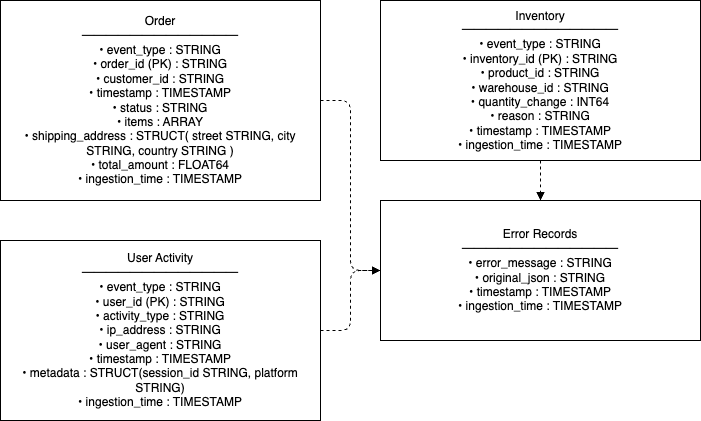

The diagram above was exported from draw.io. Its source (the exported page's mxGraphModel, read from the mxfile embedded in the PNG):
<mxGraphModel dx="1180" dy="709" grid="1" gridSize="10" guides="1" tooltips="1" connect="1" arrows="1" fold="1" page="1" pageScale="1" pageWidth="1169" pageHeight="827" math="0" shadow="0">
  <root>
    <mxCell id="0" />
    <mxCell id="1" parent="0" />
    <mxCell id="order_entity" value="Order&#10;─────────────&#10;• event_type : STRING&#10;• order_id (PK) : STRING&#10;• customer_id : STRING&#10;• timestamp : TIMESTAMP&#10;• status : STRING&#10;• items : ARRAY&lt;STRUCT(product_id STRING, product_name STRING, quantity INT64, price FLOAT64)&gt;&#10;• shipping_address : STRUCT( street STRING, city STRING, country STRING )&#10;• total_amount : FLOAT64&#10;• ingestion_time : TIMESTAMP" style="shape=rectangle;whiteSpace=wrap;html=1;strokeColor=#000000;fillColor=#FFFFFF;" parent="1" vertex="1">
      <mxGeometry x="40" y="40" width="320" height="200" as="geometry" />
    </mxCell>
    <mxCell id="inventory_entity" value="Inventory&#10;─────────────&#10;• event_type : STRING&#10;• inventory_id (PK) : STRING&#10;• product_id : STRING&#10;• warehouse_id : STRING&#10;• quantity_change : INT64&#10;• reason : STRING&#10;• timestamp : TIMESTAMP&#10;• ingestion_time : TIMESTAMP" style="shape=rectangle;whiteSpace=wrap;html=1;strokeColor=#000000;fillColor=#FFFFFF;" parent="1" vertex="1">
      <mxGeometry x="420" y="40" width="320" height="160" as="geometry" />
    </mxCell>
    <mxCell id="user_activity_entity" value="User Activity&#10;─────────────&#10;• event_type : STRING&#10;• user_id (PK) : STRING&#10;• activity_type : STRING&#10;• ip_address : STRING&#10;• user_agent : STRING&#10;• timestamp : TIMESTAMP&#10;• metadata : STRUCT(session_id STRING, platform STRING)&#10;• ingestion_time : TIMESTAMP" style="shape=rectangle;whiteSpace=wrap;html=1;strokeColor=#000000;fillColor=#FFFFFF;" parent="1" vertex="1">
      <mxGeometry x="40" y="280" width="320" height="180" as="geometry" />
    </mxCell>
    <mxCell id="error_records_entity" value="Error Records&#10;─────────────&#10;• error_message : STRING&#10;• original_json : STRING&#10;• timestamp : TIMESTAMP&#10;• ingestion_time : TIMESTAMP" style="shape=rectangle;whiteSpace=wrap;html=1;strokeColor=#000000;fillColor=#FFFFFF;" parent="1" vertex="1">
      <mxGeometry x="420" y="240" width="320" height="140" as="geometry" />
    </mxCell>
    <mxCell id="rel_order_error" style="edgeStyle=orthogonalEdgeStyle;dashed=1;endArrow=block;html=1;strokeColor=#000000;" parent="1" source="order_entity" target="error_records_entity" edge="1">
      <mxGeometry relative="1" as="geometry">
        <mxPoint as="offset" />
      </mxGeometry>
    </mxCell>
    <mxCell id="rel_inventory_error" style="edgeStyle=orthogonalEdgeStyle;dashed=1;endArrow=block;html=1;strokeColor=#000000;" parent="1" source="inventory_entity" target="error_records_entity" edge="1">
      <mxGeometry relative="1" as="geometry">
        <mxPoint as="offset" />
      </mxGeometry>
    </mxCell>
    <mxCell id="rel_user_activity_error" style="edgeStyle=orthogonalEdgeStyle;dashed=1;endArrow=block;html=1;strokeColor=#000000;" parent="1" source="user_activity_entity" target="error_records_entity" edge="1">
      <mxGeometry relative="1" as="geometry">
        <mxPoint as="offset" />
      </mxGeometry>
    </mxCell>
  </root>
</mxGraphModel>